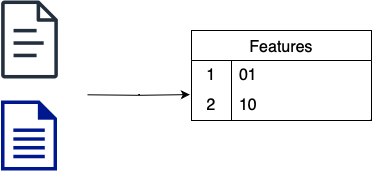

The diagram above was exported from draw.io. Its source (the exported page's mxGraphModel, read from the mxfile embedded in the PNG):
<mxGraphModel dx="1434" dy="827" grid="1" gridSize="10" guides="1" tooltips="1" connect="1" arrows="1" fold="1" page="1" pageScale="1" pageWidth="827" pageHeight="1169" math="0" shadow="0">
  <root>
    <mxCell id="0" />
    <mxCell id="1" parent="0" />
    <mxCell id="Bd3e-vHomqyK-ZyMmJNy-8" value="" style="edgeStyle=orthogonalEdgeStyle;rounded=0;orthogonalLoop=1;jettySize=auto;html=1;" edge="1" parent="1">
      <mxGeometry relative="1" as="geometry">
        <mxPoint x="220" y="344.29999999999995" as="sourcePoint" />
        <mxPoint x="322.32909090909084" y="344.0999999999999" as="targetPoint" />
      </mxGeometry>
    </mxCell>
    <mxCell id="Bd3e-vHomqyK-ZyMmJNy-76" value="Features" style="shape=table;startSize=30;container=1;collapsible=0;childLayout=tableLayout;fixedRows=1;rowLines=0;fontStyle=0;strokeColor=default;fontSize=16;" vertex="1" parent="1">
      <mxGeometry x="324" y="280" width="180" height="90" as="geometry" />
    </mxCell>
    <mxCell id="Bd3e-vHomqyK-ZyMmJNy-77" value="" style="shape=tableRow;horizontal=0;startSize=0;swimlaneHead=0;swimlaneBody=0;top=0;left=0;bottom=0;right=0;collapsible=0;dropTarget=0;fillColor=none;points=[[0,0.5],[1,0.5]];portConstraint=eastwest;strokeColor=inherit;fontSize=16;" vertex="1" parent="Bd3e-vHomqyK-ZyMmJNy-76">
      <mxGeometry y="30" width="180" height="30" as="geometry" />
    </mxCell>
    <mxCell id="Bd3e-vHomqyK-ZyMmJNy-78" value="1" style="shape=partialRectangle;html=1;whiteSpace=wrap;connectable=0;fillColor=none;top=0;left=0;bottom=0;right=0;overflow=hidden;pointerEvents=1;strokeColor=inherit;fontSize=16;" vertex="1" parent="Bd3e-vHomqyK-ZyMmJNy-77">
      <mxGeometry width="40" height="30" as="geometry">
        <mxRectangle width="40" height="30" as="alternateBounds" />
      </mxGeometry>
    </mxCell>
    <mxCell id="Bd3e-vHomqyK-ZyMmJNy-79" value="01" style="shape=partialRectangle;html=1;whiteSpace=wrap;connectable=0;fillColor=none;top=0;left=0;bottom=0;right=0;align=left;spacingLeft=6;overflow=hidden;strokeColor=inherit;fontSize=16;" vertex="1" parent="Bd3e-vHomqyK-ZyMmJNy-77">
      <mxGeometry x="40" width="140" height="30" as="geometry">
        <mxRectangle width="140" height="30" as="alternateBounds" />
      </mxGeometry>
    </mxCell>
    <mxCell id="Bd3e-vHomqyK-ZyMmJNy-80" value="" style="shape=tableRow;horizontal=0;startSize=0;swimlaneHead=0;swimlaneBody=0;top=0;left=0;bottom=0;right=0;collapsible=0;dropTarget=0;fillColor=none;points=[[0,0.5],[1,0.5]];portConstraint=eastwest;strokeColor=inherit;fontSize=16;" vertex="1" parent="Bd3e-vHomqyK-ZyMmJNy-76">
      <mxGeometry y="60" width="180" height="30" as="geometry" />
    </mxCell>
    <mxCell id="Bd3e-vHomqyK-ZyMmJNy-81" value="2" style="shape=partialRectangle;html=1;whiteSpace=wrap;connectable=0;fillColor=none;top=0;left=0;bottom=0;right=0;overflow=hidden;strokeColor=inherit;fontSize=16;" vertex="1" parent="Bd3e-vHomqyK-ZyMmJNy-80">
      <mxGeometry width="40" height="30" as="geometry">
        <mxRectangle width="40" height="30" as="alternateBounds" />
      </mxGeometry>
    </mxCell>
    <mxCell id="Bd3e-vHomqyK-ZyMmJNy-82" value="10" style="shape=partialRectangle;html=1;whiteSpace=wrap;connectable=0;fillColor=none;top=0;left=0;bottom=0;right=0;align=left;spacingLeft=6;overflow=hidden;strokeColor=inherit;fontSize=16;" vertex="1" parent="Bd3e-vHomqyK-ZyMmJNy-80">
      <mxGeometry x="40" width="140" height="30" as="geometry">
        <mxRectangle width="140" height="30" as="alternateBounds" />
      </mxGeometry>
    </mxCell>
    <mxCell id="Bd3e-vHomqyK-ZyMmJNy-86" value="" style="sketch=0;outlineConnect=0;fontColor=#232F3E;gradientColor=none;fillColor=#232F3D;strokeColor=none;dashed=0;verticalLabelPosition=bottom;verticalAlign=top;align=center;html=1;fontSize=12;fontStyle=0;aspect=fixed;pointerEvents=1;shape=mxgraph.aws4.document;" vertex="1" parent="1">
      <mxGeometry x="133.5" y="250" width="57" height="78" as="geometry" />
    </mxCell>
    <mxCell id="Bd3e-vHomqyK-ZyMmJNy-88" value="" style="sketch=0;aspect=fixed;pointerEvents=1;shadow=0;dashed=0;html=1;strokeColor=none;labelPosition=center;verticalLabelPosition=bottom;verticalAlign=top;align=center;fillColor=#00188D;shape=mxgraph.mscae.enterprise.document" vertex="1" parent="1">
      <mxGeometry x="133.5" y="350" width="56" height="70" as="geometry" />
    </mxCell>
  </root>
</mxGraphModel>